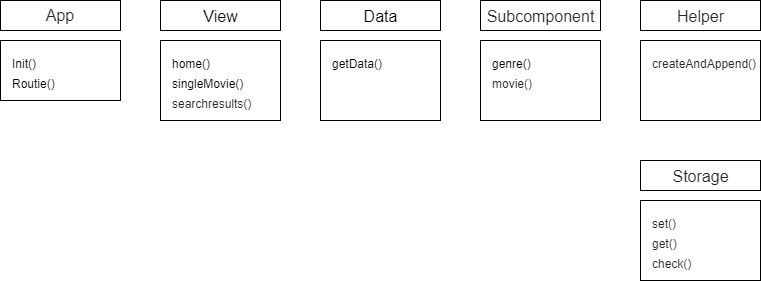

The diagram above was exported from draw.io. Its source (the exported page's mxGraphModel, read from the mxfile embedded in the PNG):
<mxGraphModel dx="1185" dy="662" grid="1" gridSize="10" guides="1" tooltips="1" connect="1" arrows="1" fold="1" page="1" pageScale="1" pageWidth="827" pageHeight="1169" math="0" shadow="0">
  <root>
    <mxCell id="0" />
    <mxCell id="1" parent="0" />
    <mxCell id="7RNpf0faJoZEcKPQnD19-1" value="&lt;span style=&quot;color: rgb(36, 41, 46); font-size: 16px; white-space: normal;&quot;&gt;App&lt;/span&gt;" style="rounded=0;whiteSpace=wrap;html=1;labelBackgroundColor=#ffffff;" vertex="1" parent="1">
      <mxGeometry x="40" y="200" width="120" height="30" as="geometry" />
    </mxCell>
    <mxCell id="7RNpf0faJoZEcKPQnD19-2" value="" style="rounded=0;whiteSpace=wrap;html=1;" vertex="1" parent="1">
      <mxGeometry x="200" y="200" width="120" height="30" as="geometry" />
    </mxCell>
    <mxCell id="7RNpf0faJoZEcKPQnD19-4" value="" style="rounded=0;whiteSpace=wrap;html=1;" vertex="1" parent="1">
      <mxGeometry x="40" y="240" width="120" height="60" as="geometry" />
    </mxCell>
    <mxCell id="7RNpf0faJoZEcKPQnD19-5" value="" style="rounded=0;whiteSpace=wrap;html=1;" vertex="1" parent="1">
      <mxGeometry x="200" y="240" width="120" height="80" as="geometry" />
    </mxCell>
    <mxCell id="7RNpf0faJoZEcKPQnD19-6" value="Init()" style="text;html=1;" vertex="1" parent="1">
      <mxGeometry x="50" y="250" width="50" height="30" as="geometry" />
    </mxCell>
    <mxCell id="7RNpf0faJoZEcKPQnD19-7" value="Routie()" style="text;html=1;" vertex="1" parent="1">
      <mxGeometry x="50" y="270" width="70" height="30" as="geometry" />
    </mxCell>
    <mxCell id="7RNpf0faJoZEcKPQnD19-8" value="View" style="text;html=1;align=center;fontSize=16;" vertex="1" parent="1">
      <mxGeometry x="215" y="200" width="90" height="30" as="geometry" />
    </mxCell>
    <mxCell id="7RNpf0faJoZEcKPQnD19-9" value="home()" style="text;html=1;" vertex="1" parent="1">
      <mxGeometry x="210" y="250" width="60" height="30" as="geometry" />
    </mxCell>
    <mxCell id="7RNpf0faJoZEcKPQnD19-10" value="singleMovie()" style="text;html=1;" vertex="1" parent="1">
      <mxGeometry x="210" y="270" width="100" height="30" as="geometry" />
    </mxCell>
    <mxCell id="7RNpf0faJoZEcKPQnD19-12" value="&lt;span style=&quot;color: rgb(36 , 41 , 46) ; white-space: normal ; background-color: rgb(255 , 255 , 255)&quot;&gt;&lt;font style=&quot;font-size: 12px&quot;&gt;searchresults()&lt;/font&gt;&lt;/span&gt;" style="text;html=1;" vertex="1" parent="1">
      <mxGeometry x="210" y="290" width="100" height="30" as="geometry" />
    </mxCell>
    <mxCell id="7RNpf0faJoZEcKPQnD19-13" value="" style="rounded=0;whiteSpace=wrap;html=1;" vertex="1" parent="1">
      <mxGeometry x="360" y="200" width="120" height="30" as="geometry" />
    </mxCell>
    <mxCell id="7RNpf0faJoZEcKPQnD19-14" value="" style="rounded=0;whiteSpace=wrap;html=1;" vertex="1" parent="1">
      <mxGeometry x="360" y="240" width="120" height="80" as="geometry" />
    </mxCell>
    <mxCell id="7RNpf0faJoZEcKPQnD19-15" value="getData()" style="text;html=1;" vertex="1" parent="1">
      <mxGeometry x="370" y="250" width="60" height="30" as="geometry" />
    </mxCell>
    <mxCell id="7RNpf0faJoZEcKPQnD19-16" value="Data" style="text;html=1;align=center;fontSize=16;" vertex="1" parent="1">
      <mxGeometry x="375" y="200" width="90" height="30" as="geometry" />
    </mxCell>
    <mxCell id="7RNpf0faJoZEcKPQnD19-17" value="" style="rounded=0;whiteSpace=wrap;html=1;" vertex="1" parent="1">
      <mxGeometry x="520" y="200" width="120" height="30" as="geometry" />
    </mxCell>
    <mxCell id="7RNpf0faJoZEcKPQnD19-18" value="&lt;span style=&quot;color: rgb(36 , 41 , 46) ; font-family: , &amp;#34;blinkmacsystemfont&amp;#34; , &amp;#34;segoe ui&amp;#34; , &amp;#34;helvetica&amp;#34; , &amp;#34;arial&amp;#34; , sans-serif , &amp;#34;apple color emoji&amp;#34; , &amp;#34;segoe ui emoji&amp;#34; ; white-space: normal ; background-color: rgb(255 , 255 , 255)&quot;&gt;Subcomponent&lt;/span&gt;" style="text;html=1;align=center;fontSize=16;" vertex="1" parent="1">
      <mxGeometry x="535" y="200" width="90" height="30" as="geometry" />
    </mxCell>
    <mxCell id="7RNpf0faJoZEcKPQnD19-19" value="" style="rounded=0;whiteSpace=wrap;html=1;" vertex="1" parent="1">
      <mxGeometry x="520" y="240" width="120" height="80" as="geometry" />
    </mxCell>
    <mxCell id="7RNpf0faJoZEcKPQnD19-20" value="genre()" style="text;html=1;" vertex="1" parent="1">
      <mxGeometry x="530" y="250" width="60" height="30" as="geometry" />
    </mxCell>
    <mxCell id="7RNpf0faJoZEcKPQnD19-21" value="&lt;span style=&quot;color: rgb(36 , 41 , 46) ; font-family: , &amp;#34;blinkmacsystemfont&amp;#34; , &amp;#34;segoe ui&amp;#34; , &amp;#34;helvetica&amp;#34; , &amp;#34;arial&amp;#34; , sans-serif , &amp;#34;apple color emoji&amp;#34; , &amp;#34;segoe ui emoji&amp;#34; ; white-space: normal ; background-color: rgb(255 , 255 , 255)&quot;&gt;&lt;font style=&quot;font-size: 12px&quot;&gt;movie()&lt;/font&gt;&lt;/span&gt;" style="text;html=1;" vertex="1" parent="1">
      <mxGeometry x="530" y="270" width="60" height="30" as="geometry" />
    </mxCell>
    <mxCell id="7RNpf0faJoZEcKPQnD19-22" value="" style="rounded=0;whiteSpace=wrap;html=1;" vertex="1" parent="1">
      <mxGeometry x="680" y="200" width="120" height="30" as="geometry" />
    </mxCell>
    <mxCell id="7RNpf0faJoZEcKPQnD19-24" value="&lt;span style=&quot;color: rgb(36 , 41 , 46) ; font-family: , &amp;#34;blinkmacsystemfont&amp;#34; , &amp;#34;segoe ui&amp;#34; , &amp;#34;helvetica&amp;#34; , &amp;#34;arial&amp;#34; , sans-serif , &amp;#34;apple color emoji&amp;#34; , &amp;#34;segoe ui emoji&amp;#34; ; white-space: normal ; background-color: rgb(255 , 255 , 255)&quot;&gt;Helper&lt;/span&gt;" style="text;html=1;align=center;fontSize=16;" vertex="1" parent="1">
      <mxGeometry x="695" y="200" width="90" height="30" as="geometry" />
    </mxCell>
    <mxCell id="7RNpf0faJoZEcKPQnD19-25" value="" style="rounded=0;whiteSpace=wrap;html=1;" vertex="1" parent="1">
      <mxGeometry x="680" y="240" width="120" height="80" as="geometry" />
    </mxCell>
    <mxCell id="7RNpf0faJoZEcKPQnD19-26" value="&lt;span style=&quot;color: rgb(36 , 41 , 46) ; font-family: , &amp;#34;blinkmacsystemfont&amp;#34; , &amp;#34;segoe ui&amp;#34; , &amp;#34;helvetica&amp;#34; , &amp;#34;arial&amp;#34; , sans-serif , &amp;#34;apple color emoji&amp;#34; , &amp;#34;segoe ui emoji&amp;#34; ; white-space: normal ; background-color: rgb(255 , 255 , 255)&quot;&gt;&lt;font style=&quot;font-size: 12px&quot;&gt;createAndAppend()&lt;/font&gt;&lt;/span&gt;" style="text;html=1;" vertex="1" parent="1">
      <mxGeometry x="690" y="250" width="60" height="30" as="geometry" />
    </mxCell>
    <mxCell id="7RNpf0faJoZEcKPQnD19-27" value="" style="rounded=0;whiteSpace=wrap;html=1;" vertex="1" parent="1">
      <mxGeometry x="680" y="360" width="120" height="30" as="geometry" />
    </mxCell>
    <mxCell id="7RNpf0faJoZEcKPQnD19-28" value="&lt;span style=&quot;color: rgb(36 , 41 , 46) ; font-family: , &amp;#34;blinkmacsystemfont&amp;#34; , &amp;#34;segoe ui&amp;#34; , &amp;#34;helvetica&amp;#34; , &amp;#34;arial&amp;#34; , sans-serif , &amp;#34;apple color emoji&amp;#34; , &amp;#34;segoe ui emoji&amp;#34; ; white-space: normal ; background-color: rgb(255 , 255 , 255)&quot;&gt;Storage&lt;/span&gt;" style="text;html=1;align=center;fontSize=16;" vertex="1" parent="1">
      <mxGeometry x="695" y="360" width="90" height="30" as="geometry" />
    </mxCell>
    <mxCell id="7RNpf0faJoZEcKPQnD19-29" value="" style="rounded=0;whiteSpace=wrap;html=1;" vertex="1" parent="1">
      <mxGeometry x="680" y="400" width="120" height="80" as="geometry" />
    </mxCell>
    <mxCell id="7RNpf0faJoZEcKPQnD19-30" value="&lt;span style=&quot;color: rgb(36 , 41 , 46) ; font-family: , &amp;#34;blinkmacsystemfont&amp;#34; , &amp;#34;segoe ui&amp;#34; , &amp;#34;helvetica&amp;#34; , &amp;#34;arial&amp;#34; , sans-serif , &amp;#34;apple color emoji&amp;#34; , &amp;#34;segoe ui emoji&amp;#34; ; white-space: normal ; background-color: rgb(255 , 255 , 255)&quot;&gt;&lt;font style=&quot;font-size: 12px&quot;&gt;check()&lt;/font&gt;&lt;/span&gt;" style="text;html=1;" vertex="1" parent="1">
      <mxGeometry x="690" y="450" width="60" height="30" as="geometry" />
    </mxCell>
    <mxCell id="7RNpf0faJoZEcKPQnD19-31" value="&lt;font color=&quot;#24292e&quot;&gt;&lt;span style=&quot;white-space: normal ; background-color: rgb(255 , 255 , 255)&quot;&gt;get()&lt;/span&gt;&lt;/font&gt;" style="text;html=1;" vertex="1" parent="1">
      <mxGeometry x="690" y="430" width="60" height="30" as="geometry" />
    </mxCell>
    <mxCell id="7RNpf0faJoZEcKPQnD19-32" value="&lt;span style=&quot;color: rgb(36 , 41 , 46) ; font-family: , &amp;#34;blinkmacsystemfont&amp;#34; , &amp;#34;segoe ui&amp;#34; , &amp;#34;helvetica&amp;#34; , &amp;#34;arial&amp;#34; , sans-serif , &amp;#34;apple color emoji&amp;#34; , &amp;#34;segoe ui emoji&amp;#34; ; white-space: normal ; background-color: rgb(255 , 255 , 255)&quot;&gt;&lt;font style=&quot;font-size: 12px&quot;&gt;set()&lt;/font&gt;&lt;/span&gt;" style="text;html=1;" vertex="1" parent="1">
      <mxGeometry x="690" y="410" width="60" height="30" as="geometry" />
    </mxCell>
  </root>
</mxGraphModel>